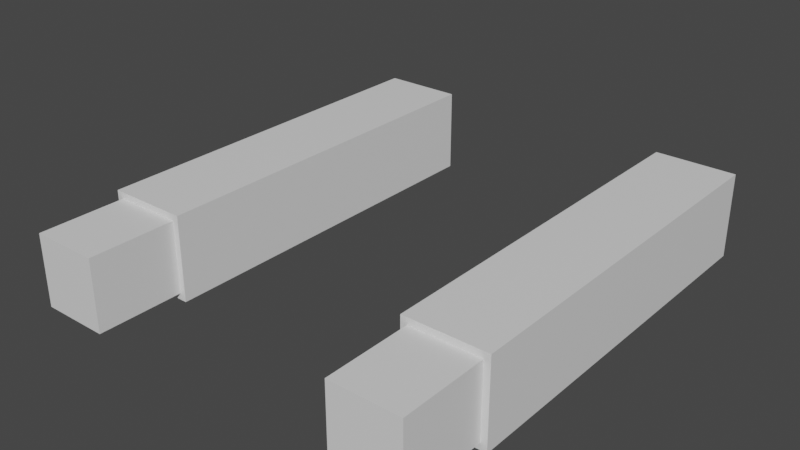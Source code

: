 # Source: lp_arms.blend  (saved by Blender 2.80.50; exported with 4.5.12 LTS)
import bpy
from mathutils import Matrix  # noqa: F401  (used for matrix-valued properties, if any)

bpy.ops.wm.read_factory_settings(use_empty=True)
scene = bpy.context.scene
scene.name = 'Scene'

# ---- collections
col_collection = bpy.data.collections.new('Collection'); scene.collection.children.link(col_collection)

# ---- materials (node trees are filled in below, after node groups)
mat_mat_sleeve = bpy.data.materials.new('mat_sleeve')
mat_mat_sleeve.use_transparent_shadow = False
mat_mat_sleeve.roughness = 0.25
mat_mat_skin = bpy.data.materials.new('mat_skin')
mat_mat_skin.use_transparent_shadow = False
mat_mat_skin.roughness = 0.25

# ---- material node trees
mat_mat_sleeve.use_nodes = True; mat_mat_sleeve.node_tree.nodes.clear()
_N = mat_mat_sleeve.node_tree.nodes; _L = mat_mat_sleeve.node_tree.links
n0 = _N.new('ShaderNodeOutputMaterial'); n0.name = 'Material Output'; n0.location = (300, 300)
n1 = _N.new('ShaderNodeBsdfPrincipled'); n1.name = 'Principled BSDF'; n1.location = (10, 300)
n1.distribution = 'GGX'
n1.subsurface_method = 'BURLEY'
n1.inputs[3].default_value = 1.45
_L.new(n1.outputs[0], n0.inputs[0])
n0.is_active_output = True
mat_mat_skin.use_nodes = True; mat_mat_skin.node_tree.nodes.clear()
_N = mat_mat_skin.node_tree.nodes; _L = mat_mat_skin.node_tree.links
n0 = _N.new('ShaderNodeOutputMaterial'); n0.name = 'Material Output'; n0.location = (300, 300)
n1 = _N.new('ShaderNodeBsdfPrincipled'); n1.name = 'Principled BSDF'; n1.location = (10, 300)
n1.distribution = 'GGX'
n1.subsurface_method = 'BURLEY'
n1.inputs[3].default_value = 1.45
_L.new(n1.outputs[0], n0.inputs[0])
n0.is_active_output = True

# ---- world
world_world = bpy.data.worlds.new('World'); scene.world = world_world
world_world.use_nodes = True; world_world.node_tree.nodes.clear()
_N = world_world.node_tree.nodes; _L = world_world.node_tree.links
n0 = _N.new('ShaderNodeOutputWorld'); n0.name = 'World Output'; n0.location = (300, 300)
n1 = _N.new('ShaderNodeBackground'); n1.name = 'Background'; n1.location = (10, 300)
n1.inputs[0].default_value = (0.05088, 0.05088, 0.05088, 1.0)
_L.new(n1.outputs[0], n0.inputs[0])
n0.is_active_output = True
world_world.color = (0.05088, 0.05088, 0.05088)
world_world.use_sun_shadow = False
world_world.sun_shadow_jitter_overblur = 0.0

# ---- meshes
me_cube_001 = bpy.data.meshes.new('Cube.001')
me_cube_001.from_pydata([(1.996, -5.502, 0.688), (1.996, -5.502, -0.688), (3.304, -5.502, 0.688), (3.304, -5.502, -0.688), (3.202, -6.902, -0.581), (3.202, -6.902, 0.581), (3.202, -5.502, -0.581), (3.202, -5.502, 0.581), (2.098, -5.502, -0.581), (2.098, -5.502, 0.581), (2.098, -6.902, -0.581), (2.098, -6.902, 0.581), (1.996, 0.7059, 0.688), (1.996, 0.7059, -0.688), (3.304, 0.7059, 0.688), (3.304, 0.7059, -0.688), (1.996, -2.882, 0.688), (1.996, -2.882, -0.688), (3.304, -2.882, -0.688), (3.304, -2.882, 0.688), (1.996, -3.03, -0.688), (3.304, -3.03, 0.688), (1.996, -3.03, 0.688), (3.304, -3.03, -0.688), (1.996, -2.723, 0.688), (3.304, -2.723, -0.688), (1.996, -2.723, -0.688), (3.304, -2.723, 0.688), (3.202, -5.558, -0.581), (3.202, -5.558, 0.581), (2.098, -5.558, 0.581), (2.098, -5.558, -0.581), (-1.996, -5.502, 0.688), (-1.996, -5.502, -0.688), (-3.304, -5.502, 0.688), (-3.304, -5.502, -0.688), (-3.202, -6.902, -0.581), (-3.202, -6.902, 0.581), (-3.202, -5.502, -0.581), (-3.202, -5.502, 0.581), (-2.098, -5.502, -0.581), (-2.098, -5.502, 0.581), (-2.098, -6.902, -0.581), (-2.098, -6.902, 0.581), (-1.996, 0.7059, 0.688), (-1.996, 0.7059, -0.688), (-3.304, 0.7059, 0.688), (-3.304, 0.7059, -0.688), (-1.996, -2.882, 0.688), (-1.996, -2.882, -0.688), (-3.304, -2.882, -0.688), (-3.304, -2.882, 0.688), (-1.996, -3.03, -0.688), (-3.304, -3.03, 0.688), (-1.996, -3.03, 0.688), (-3.304, -3.03, -0.688), (-1.996, -2.723, 0.688), (-3.304, -2.723, -0.688), (-1.996, -2.723, -0.688), (-3.304, -2.723, 0.688), (-3.202, -5.558, -0.581), (-3.202, -5.558, 0.581), (-2.098, -5.558, 0.581), (-2.098, -5.558, -0.581)], [], [(8, 9, 0, 1), (7, 6, 3, 2), (28, 29, 5, 4), (6, 8, 1, 3), (31, 28, 4, 10), (9, 7, 2, 0), (29, 30, 11, 5), (26, 24, 12, 13), (4, 5, 11, 10), (30, 9, 8, 31), (13, 12, 14, 15), (27, 25, 15, 14), (25, 26, 13, 15), (24, 27, 14, 12), (22, 21, 19, 16), (23, 20, 17, 18), (21, 23, 18, 19), (20, 22, 16, 17), (1, 0, 22, 20), (2, 3, 23, 21), (3, 1, 20, 23), (0, 2, 21, 22), (16, 19, 27, 24), (18, 17, 26, 25), (19, 18, 25, 27), (17, 16, 24, 26), (11, 30, 31, 10), (7, 9, 30, 29), (8, 6, 28, 31), (6, 7, 29, 28), (40, 33, 32, 41), (39, 34, 35, 38), (60, 36, 37, 61), (38, 35, 33, 40), (63, 42, 36, 60), (41, 32, 34, 39), (61, 37, 43, 62), (58, 45, 44, 56), (36, 42, 43, 37), (62, 63, 40, 41), (45, 47, 46, 44), (59, 46, 47, 57), (57, 47, 45, 58), (56, 44, 46, 59), (54, 48, 51, 53), (55, 50, 49, 52), (53, 51, 50, 55), (52, 49, 48, 54), (33, 52, 54, 32), (34, 53, 55, 35), (35, 55, 52, 33), (32, 54, 53, 34), (48, 56, 59, 51), (50, 57, 58, 49), (51, 59, 57, 50), (49, 58, 56, 48), (43, 42, 63, 62), (39, 61, 62, 41), (40, 63, 60, 38), (38, 60, 61, 39)])
me_cube_001.polygons.foreach_set('material_index', [0, 0, 1, 0, 1, 0, 1, 0, 1, 1, 0, 0, 0, 0, 0, 0, 0, 0, 0, 0, 0, 0, 0, 0, 0, 0, 1, 1, 1, 1, 0, 0, 1, 0, 1, 0, 1, 0, 1, 1, 0, 0, 0, 0, 0, 0, 0, 0, 0, 0, 0, 0, 0, 0, 0, 0, 1, 1, 1, 1])
_uv = me_cube_001.uv_layers.new(name='UVMap')
_uv.uv.foreach_set('vector', [0.25, 0.5, 0.625, 0.375, 0.625, 0.375, 0.25, 0.5, 0.625, 0.5, 0.375, 0.5, 0.375, 0.5, 0.625, 0.5, 0.375, 0.5098, 0.625, 0.5098, 0.625, 0.75, 0.375, 0.75, 0.375, 0.5, 0.25, 0.5, 0.25, 0.5, 0.375, 0.5, 0.25, 0.5098, 0.375, 0.5098, 0.375, 0.75, 0.25, 0.75, 0.75, 0.5, 0.625, 0.5, 0.625, 0.5, 0.75, 0.5, 0.625, 0.5098, 0.75, 0.5098, 0.75, 0.75, 0.625, 0.75, 0.25, 0.5, 0.625, 0.375, 0.625, 0.375, 0.25, 0.5, 0.375, 0.75, 0.625, 0.75, 0.625, 0.875, 0.375, 0.875, 0.625, 0.3947, 0.625, 0.375, 0.25, 0.5, 0.2549, 0.5148, 0.375, 0.375, 0.625, 0.375, 0.625, 0.5, 0.375, 0.5, 0.625, 0.5, 0.375, 0.5, 0.375, 0.5, 0.625, 0.5, 0.375, 0.5, 0.25, 0.5, 0.25, 0.5, 0.375, 0.5, 0.75, 0.5, 0.625, 0.5, 0.625, 0.5, 0.75, 0.5, 0.75, 0.5, 0.625, 0.5, 0.625, 0.5, 0.75, 0.5, 0.375, 0.5, 0.25, 0.5, 0.25, 0.5, 0.375, 0.5, 0.625, 0.5, 0.375, 0.5, 0.375, 0.5, 0.625, 0.5, 0.25, 0.5, 0.625, 0.375, 0.625, 0.375, 0.25, 0.5, 0.25, 0.5, 0.625, 0.375, 0.625, 0.375, 0.25, 0.5, 0.625, 0.5, 0.375, 0.5, 0.375, 0.5, 0.625, 0.5, 0.375, 0.5, 0.25, 0.5, 0.25, 0.5, 0.375, 0.5, 0.75, 0.5, 0.625, 0.5, 0.625, 0.5, 0.75, 0.5, 0.75, 0.5, 0.625, 0.5, 0.625, 0.5, 0.75, 0.5, 0.375, 0.5, 0.25, 0.5, 0.25, 0.5, 0.375, 0.5, 0.625, 0.5, 0.375, 0.5, 0.375, 0.5, 0.625, 0.5, 0.25, 0.5, 0.625, 0.375, 0.625, 0.375, 0.25, 0.5, 0.625, 0.875, 0.625, 0.3947, 0.2549, 0.5148, 0.375, 0.875, 0.625, 0.5, 0.75, 0.5, 0.75, 0.5098, 0.625, 0.5098, 0.25, 0.5, 0.375, 0.5, 0.375, 0.5098, 0.25, 0.5098, 0.375, 0.5, 0.625, 0.5, 0.625, 0.5098, 0.375, 0.5098, 0.25, 0.5, 0.25, 0.5, 0.625, 0.375, 0.625, 0.375, 0.625, 0.5, 0.625, 0.5, 0.375, 0.5, 0.375, 0.5, 0.375, 0.5098, 0.375, 0.75, 0.625, 0.75, 0.625, 0.5098, 0.375, 0.5, 0.375, 0.5, 0.25, 0.5, 0.25, 0.5, 0.25, 0.5098, 0.25, 0.75, 0.375, 0.75, 0.375, 0.5098, 0.75, 0.5, 0.75, 0.5, 0.625, 0.5, 0.625, 0.5, 0.625, 0.5098, 0.625, 0.75, 0.75, 0.75, 0.75, 0.5098, 0.25, 0.5, 0.25, 0.5, 0.625, 0.375, 0.625, 0.375, 0.375, 0.75, 0.375, 0.875, 0.625, 0.875, 0.625, 0.75, 0.625, 0.3947, 0.2549, 0.5148, 0.25, 0.5, 0.625, 0.375, 0.375, 0.375, 0.375, 0.5, 0.625, 0.5, 0.625, 0.375, 0.625, 0.5, 0.625, 0.5, 0.375, 0.5, 0.375, 0.5, 0.375, 0.5, 0.375, 0.5, 0.25, 0.5, 0.25, 0.5, 0.75, 0.5, 0.75, 0.5, 0.625, 0.5, 0.625, 0.5, 0.75, 0.5, 0.75, 0.5, 0.625, 0.5, 0.625, 0.5, 0.375, 0.5, 0.375, 0.5, 0.25, 0.5, 0.25, 0.5, 0.625, 0.5, 0.625, 0.5, 0.375, 0.5, 0.375, 0.5, 0.25, 0.5, 0.25, 0.5, 0.625, 0.375, 0.625, 0.375, 0.25, 0.5, 0.25, 0.5, 0.625, 0.375, 0.625, 0.375, 0.625, 0.5, 0.625, 0.5, 0.375, 0.5, 0.375, 0.5, 0.375, 0.5, 0.375, 0.5, 0.25, 0.5, 0.25, 0.5, 0.75, 0.5, 0.75, 0.5, 0.625, 0.5, 0.625, 0.5, 0.75, 0.5, 0.75, 0.5, 0.625, 0.5, 0.625, 0.5, 0.375, 0.5, 0.375, 0.5, 0.25, 0.5, 0.25, 0.5, 0.625, 0.5, 0.625, 0.5, 0.375, 0.5, 0.375, 0.5, 0.25, 0.5, 0.25, 0.5, 0.625, 0.375, 0.625, 0.375, 0.625, 0.875, 0.375, 0.875, 0.2549, 0.5148, 0.625, 0.3947, 0.625, 0.5, 0.625, 0.5098, 0.75, 0.5098, 0.75, 0.5, 0.25, 0.5, 0.25, 0.5098, 0.375, 0.5098, 0.375, 0.5, 0.375, 0.5, 0.375, 0.5098, 0.625, 0.5098, 0.625, 0.5])
me_cube_001.materials.append(mat_mat_sleeve)
me_cube_001.materials.append(mat_mat_skin)
me_cube_001.use_remesh_preserve_volume = False
me_cube_001.use_remesh_preserve_attributes = False
me_cube_001.use_mirror_vertex_groups = False
me_cube_001.update()
arm_armature = bpy.data.armatures.new('Armature')  # bones are not reproduced

# ---- objects
ob_fps_arms_mesh = bpy.data.objects.new('fps_arms_mesh', me_cube_001)
ob_fps_arms_armature = bpy.data.objects.new('fps_arms_armature', arm_armature)

# ---- transforms, parenting, visibility, modifiers, constraints
ob_fps_arms_mesh.parent = ob_fps_arms_armature
ob_fps_arms_mesh.matrix_parent_inverse = Matrix(((11.31, -0.0, 0.0, 0.0), (-0.0, 11.31, -1.843e-06, 0.0), (0.0, 1.843e-06, 11.31, -0.0), (-0.0, 0.0, -0.0, 1.0)))
ob_fps_arms_mesh.location = (0.0, 0.0, 0.0)
ob_fps_arms_mesh.rotation_euler = (-1.629e-07, 0.0, 0.0)
ob_fps_arms_mesh.scale = (0.08841, 0.08841, 0.08841)
ob_fps_arms_mesh.lineart.crease_threshold = 0.0
_vg = ob_fps_arms_mesh.vertex_groups.new(name='Root')
_vg = ob_fps_arms_mesh.vertex_groups.new(name='UpperArm.L')
for _i, _w in zip([0, 1, 2, 3, 6, 7, 9, 12, 13, 14, 15, 16, 17, 18, 19, 20, 21, 22, 23, 24, 25, 26, 27], [0.01946, 0.01877, 0.02555, 0.02541, 0.005536, 0.005675, 0.0003151, 0.9891, 0.9895, 0.9882, 0.9882, 0.4743, 0.4743, 0.4798, 0.4798, 0.2414, 0.2584, 0.2414, 0.2584, 0.7805, 0.7671, 0.7805, 0.7671]): _vg.add([_i], _w, 'REPLACE')
_vg = ob_fps_arms_mesh.vertex_groups.new(name='LowerArm.L')
for _i, _w in zip([0, 1, 2, 3, 4, 5, 6, 7, 8, 9, 10, 11, 16, 17, 18, 19, 20, 21, 22, 23, 24, 25, 26, 27, 28, 29, 30, 31], [1.0, 0.9507, 1.0, 1.0, 0.0, 0.07337, 0.009384, 0.0, 0.002657, 0.0156, 0.0, 0.0, 0.6682, 0.8423, 0.6827, 0.6623, 0.5922, 0.5303, 0.5914, 0.5834, 0.6497, 0.6735, 0.7875, 0.7136, 0.0, 0.0, 0.002941, 0.0]): _vg.add([_i], _w, 'REPLACE')
_vg = ob_fps_arms_mesh.vertex_groups.new(name='Hand.L')
for _i, _w in zip([0, 1, 2, 3, 4, 5, 6, 7, 8, 9, 10, 11, 16, 17, 18, 19, 20, 21, 22, 23, 24, 25, 26, 27, 28, 29, 30, 31, 62], [0.4995, 0.3365, 0.4629, 0.3891, 0.8472, 0.8483, 0.6542, 0.7498, 0.6147, 0.5523, 0.8488, 0.851, 0.0, 0.0, 0.0, 0.0, 0.0, 0.0, 0.0, 0.0, 0.0, 0.0, 0.0, 0.0, 0.7773, 0.8187, 0.6923, 0.7579, 0.0002366]): _vg.add([_i], _w, 'REPLACE')
_vg = ob_fps_arms_mesh.vertex_groups.new(name='UpperArm.R')
for _i, _w in zip([32, 33, 34, 35, 38, 39, 41, 44, 45, 46, 47, 48, 49, 50, 51, 52, 53, 54, 55, 56, 57, 58, 59], [0.01946, 0.01877, 0.02555, 0.02541, 0.005536, 0.005675, 0.0003151, 0.9891, 0.9895, 0.9882, 0.9882, 0.4743, 0.4743, 0.4798, 0.4798, 0.2414, 0.2584, 0.2414, 0.2584, 0.7805, 0.7671, 0.7805, 0.7671]): _vg.add([_i], _w, 'REPLACE')
_vg = ob_fps_arms_mesh.vertex_groups.new(name='LowerArm.R')
for _i, _w in zip([32, 33, 34, 35, 36, 37, 38, 39, 40, 41, 42, 43, 48, 49, 50, 51, 52, 53, 54, 55, 56, 57, 58, 59, 60, 61, 62, 63], [1.0, 0.9507, 1.0, 1.0, 0.0, 0.07337, 0.009384, 0.0, 0.002657, 0.0156, 0.0, 0.0, 0.6682, 0.8423, 0.6827, 0.6623, 0.5922, 0.5303, 0.5914, 0.5834, 0.6497, 0.6735, 0.7875, 0.7136, 0.0, 0.0, 0.002941, 0.0]): _vg.add([_i], _w, 'REPLACE')
_vg = ob_fps_arms_mesh.vertex_groups.new(name='Hand.R')
for _i, _w in zip([30, 32, 33, 34, 35, 36, 37, 38, 39, 40, 41, 42, 43, 48, 49, 50, 51, 52, 53, 54, 55, 56, 57, 58, 59, 60, 61, 62, 63], [0.0002366, 0.4995, 0.3365, 0.4629, 0.3891, 0.8472, 0.8483, 0.6542, 0.7498, 0.6147, 0.5523, 0.8488, 0.851, 0.0, 0.0, 0.0, 0.0, 0.0, 0.0, 0.0, 0.0, 0.0, 0.0, 0.0, 0.0, 0.7773, 0.8187, 0.6923, 0.7579]): _vg.add([_i], _w, 'REPLACE')
_m = ob_fps_arms_mesh.modifiers.new('Armature', 'ARMATURE')
_m.object = ob_fps_arms_armature
ob_fps_arms_armature.location = (0.0, 0.0, 0.0)
ob_fps_arms_armature.rotation_euler = (-1.629e-07, 0.0, 0.0)
ob_fps_arms_armature.scale = (0.08841, 0.08841, 0.08841)
ob_fps_arms_armature.show_in_front = True
ob_fps_arms_armature.lineart.crease_threshold = 0.0

# ---- collection membership
col_collection.objects.link(ob_fps_arms_mesh)
col_collection.objects.link(ob_fps_arms_armature)

# ---- scene / render settings (as saved in the file)
scene.frame_start = 1; scene.frame_end = 10; scene.frame_set(1)
scene.render.engine = 'BLENDER_EEVEE_NEXT'
scene.render.fps = 30
scene.cycles.use_denoising = False
scene.cycles.samples = 128
scene.cycles.sampling_pattern = 'TABULATED_SOBOL'
scene.cycles.use_adaptive_sampling = False
scene.cycles.use_light_tree = False
scene.view_settings.view_transform = 'Filmic'
bpy.context.view_layer.update()

# ---- added for rendering (the .blend has no active camera and no usable light): camera, sun
cam_auto = bpy.data.cameras.new('AutoCamera')
cam_auto.lens = 50.0
cam_auto.sensor_width = 36.0
cam_auto.clip_end = 1000.0
ob_auto_camera = bpy.data.objects.new('AutoCamera', cam_auto)
scene.collection.objects.link(ob_auto_camera)
ob_auto_camera.location = (0.80373, -1.23956, 0.666383)
ob_auto_camera.rotation_euler = (1.09748, -7.21219e-08, 0.694738)
scene.camera = ob_auto_camera
light_auto_sun = bpy.data.lights.new('AutoSun', 'SUN')
light_auto_sun.energy = 3.0
light_auto_sun.angle = 0.0523599
ob_auto_sun = bpy.data.objects.new('AutoSun', light_auto_sun)
scene.collection.objects.link(ob_auto_sun)
ob_auto_sun.rotation_euler = (0.872665, 0.174533, 0.523599)
bpy.context.view_layer.update()
